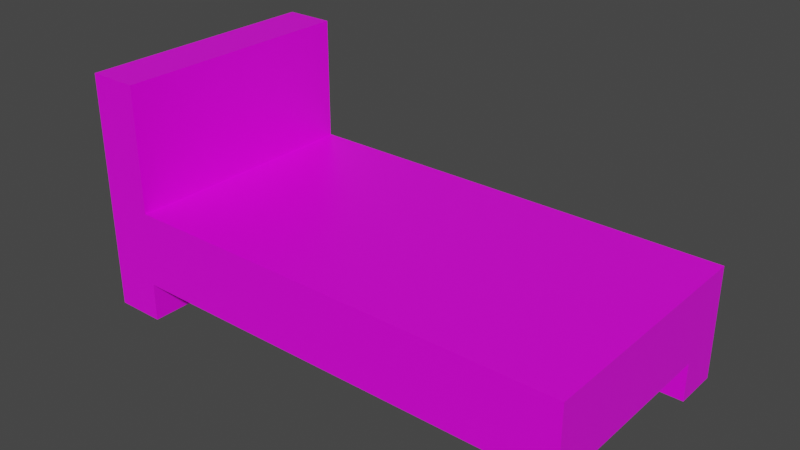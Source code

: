 # Source: bed.blend  (saved by Blender 2.82.7; exported with 4.5.12 LTS)
import bpy
from mathutils import Matrix  # noqa: F401  (used for matrix-valued properties, if any)

bpy.ops.wm.read_factory_settings(use_empty=True)
scene = bpy.context.scene
scene.name = 'Scene'

# ---- collections
col_collection = bpy.data.collections.new('Collection'); scene.collection.children.link(col_collection)

# ---- images (referenced by path relative to the original .blend; pixels are not part of the script)
import os
ASSET_DIR = os.environ.get("B2B_ASSET_DIR", "")  # directory of the original .blend (textures are referenced by path, not embedded)
HERE = os.path.dirname(os.path.abspath(__file__))  # packed textures are extracted next to this script under _unpacked/

def load_image(name, relpath, width, height, colorspace="sRGB"):
    """Load a texture the original file referenced (path relative to the .blend, or extracted next to this script)."""
    p = next((c for c in (os.path.join(HERE, relpath), os.path.join(ASSET_DIR, relpath)) if relpath and os.path.exists(c)), "")
    if p:
        img = bpy.data.images.load(p, check_existing=True)
        img.name = name
    else:  # same state as the original file: an image datablock whose file is absent (Cycles renders it pink)
        img = bpy.data.images.new(name, width, height)
        img.source = "FILE"
        img.filepath = "//" + (relpath or name)
    img.colorspace_settings.name = colorspace
    return img
img_material_base_color = load_image('Material Base Color', 'bed.png', 1024, 1024, 'sRGB')

# ---- materials (node trees are filled in below, after node groups)
mat_material = bpy.data.materials.new('Material')
mat_material.alpha_threshold = 0.0
mat_material.use_transparent_shadow = False
mat_material.line_color = (0.0, 0.0, 0.0, 1.0)

# ---- material node trees
mat_material.use_nodes = True; mat_material.node_tree.nodes.clear()
_N = mat_material.node_tree.nodes; _L = mat_material.node_tree.links
n0 = _N.new('ShaderNodeOutputMaterial'); n0.name = 'Material Output'; n0.location = (300, 300)
n1 = _N.new('ShaderNodeBsdfPrincipled'); n1.name = 'Principled BSDF'; n1.location = (10, 300)
n1.distribution = 'GGX'
n1.subsurface_method = 'BURLEY'
n1.inputs[2].default_value = 0.4
n1.inputs[3].default_value = 1.45
n1.inputs[27].default_value = (0.0, 0.0, 0.0, 1.0)
n1.inputs[28].default_value = 1.0
n2 = _N.new('ShaderNodeTexImage'); n2.name = 'Image Texture'; n2.location = (-280, 280)
n2.image = img_material_base_color
_L.new(n1.outputs[0], n0.inputs[0])
_L.new(n2.outputs[0], n1.inputs[0])
n0.is_active_output = True

# ---- world
world_world = bpy.data.worlds.new('World'); scene.world = world_world
world_world.use_nodes = True; world_world.node_tree.nodes.clear()
_N = world_world.node_tree.nodes; _L = world_world.node_tree.links
n0 = _N.new('ShaderNodeOutputWorld'); n0.name = 'World Output'; n0.location = (300, 300)
n1 = _N.new('ShaderNodeBackground'); n1.name = 'Background'; n1.location = (10, 300)
n1.inputs[0].default_value = (0.05088, 0.05088, 0.05088, 1.0)
_L.new(n1.outputs[0], n0.inputs[0])
n0.is_active_output = True
world_world.color = (0.05088, 0.05088, 0.05088)
world_world.use_sun_shadow = False
world_world.sun_shadow_jitter_overblur = 0.0

# ---- meshes
me_cube = bpy.data.meshes.new('Cube')
me_cube.from_pydata([(3.02, 1.0, -0.3), (3.02, 1.0, 0.3), (3.02, -1.0, -0.3), (3.02, -1.0, 0.3), (-1.0, 1.0, -0.3), (-1.0, 1.0, 0.3), (-1.0, -1.0, -0.3), (-1.0, -1.0, 0.3), (-0.598, 1.0, 0.3), (-0.598, -1.0, -0.3), (-0.598, -1.0, 0.3), (-0.598, 1.0, -0.3), (2.658, -1.0, 0.3), (2.658, 1.0, -0.3), (2.658, 1.0, 0.3), (2.658, -1.0, -0.3), (-1.0, 0.6333, 0.3), (-1.0, -0.6333, 0.3), (3.02, 0.6333, -0.3), (3.02, -0.6333, -0.3), (-1.0, -0.6333, -0.3), (-1.0, 0.6333, -0.3), (3.02, -0.6333, 0.3), (3.02, 0.6333, 0.3), (-0.598, 0.6333, 0.3), (-0.598, -0.6333, 0.3), (-0.598, 0.6333, -0.3), (-0.598, -0.6333, -0.3), (2.658, 0.6333, -0.3), (2.658, -0.6333, -0.3), (2.658, 0.6333, 0.3), (2.658, -0.6333, 0.3), (-1.0, -0.6333, 1.3), (-1.0, -1.0, 1.3), (-0.598, 1.0, 1.3), (-1.0, 1.0, 1.3), (-0.598, -1.0, 1.3), (-0.598, -0.6333, 1.3), (-1.0, 0.6333, 1.3), (-0.598, 0.6333, 1.3), (-0.598, -1.0, -0.6111), (-1.0, -1.0, -0.6111), (3.02, -0.6333, -0.6111), (3.02, -1.0, -0.6111), (-1.0, 0.6333, -0.6111), (-1.0, 1.0, -0.6111), (2.658, 1.0, -0.6111), (3.02, 1.0, -0.6111), (-0.598, 1.0, -0.6111), (-0.598, -0.6333, -0.6111), (2.658, -1.0, -0.6111), (2.658, -0.6333, -0.6111), (3.02, 0.6333, -0.6111), (-1.0, -0.6333, -0.6111), (-0.598, 0.6333, -0.6111), (2.658, 0.6333, -0.6111)], [], [(15, 50, 43, 2), (10, 7, 6, 9), (16, 5, 4, 21), (31, 12, 3, 22), (22, 3, 2, 19), (14, 1, 0, 13), (5, 8, 11, 4), (24, 39, 37, 25), (12, 10, 9, 15), (29, 15, 9, 27), (18, 52, 47, 0), (3, 12, 15, 2), (8, 14, 13, 11), (25, 10, 12, 31), (8, 24, 30, 14), (24, 25, 31, 30), (11, 48, 45, 4), (18, 19, 29, 28), (13, 28, 26, 11), (28, 29, 27, 26), (25, 37, 36, 10), (16, 38, 35, 5), (1, 23, 18, 0), (23, 22, 19, 18), (14, 30, 23, 1), (30, 31, 22, 23), (7, 17, 20, 6), (17, 16, 21, 20), (27, 49, 53, 20), (26, 27, 20, 21), (32, 33, 36, 37), (35, 38, 39, 34), (38, 32, 37, 39), (7, 33, 32, 17), (17, 32, 38, 16), (8, 34, 39, 24), (10, 36, 33, 7), (5, 35, 34, 8), (49, 40, 41, 53), (42, 43, 50, 51), (47, 52, 55, 46), (48, 54, 44, 45), (26, 54, 48, 11), (4, 45, 44, 21), (28, 55, 52, 18), (29, 51, 50, 15), (20, 53, 41, 6), (19, 42, 51, 29), (0, 47, 46, 13), (13, 46, 55, 28), (9, 40, 49, 27), (6, 41, 40, 9), (21, 44, 54, 26), (2, 43, 42, 19)])
_uv = me_cube.uv_layers.new(name='UVMap')
_uv.uv.foreach_set('vector', [0.625, 0.7725, 0.625, 0.7725, 0.625, 0.75, 0.625, 0.75, 0.375, 0.975, 0.375, 1.0, 0.625, 1.0, 0.625, 0.975, 0.375, 0.1667, 0.375, 0.25, 0.625, 0.25, 0.625, 0.1667, 0.3525, 0.6667, 0.3525, 0.75, 0.375, 0.75, 0.375, 0.6667, 0.375, 0.6667, 0.375, 0.75, 0.625, 0.75, 0.625, 0.6667, 0.375, 0.4775, 0.375, 0.5, 0.625, 0.5, 0.625, 0.4775, 0.375, 0.25, 0.375, 0.275, 0.625, 0.275, 0.625, 0.25, 0.15, 0.5833, 0.15, 0.5833, 0.15, 0.6667, 0.15, 0.6667, 0.375, 0.7725, 0.375, 0.975, 0.625, 0.975, 0.625, 0.7725, 0.6475, 0.6667, 0.6475, 0.75, 0.85, 0.75, 0.85, 0.6667, 0.625, 0.5833, 0.625, 0.5833, 0.625, 0.5, 0.625, 0.5, 0.375, 0.75, 0.375, 0.7725, 0.625, 0.7725, 0.625, 0.75, 0.375, 0.275, 0.375, 0.4775, 0.625, 0.4775, 0.625, 0.275, 0.15, 0.6667, 0.15, 0.75, 0.3525, 0.75, 0.3525, 0.6667, 0.15, 0.5, 0.15, 0.5833, 0.3525, 0.5833, 0.3525, 0.5, 0.15, 0.5833, 0.15, 0.6667, 0.3525, 0.6667, 0.3525, 0.5833, 0.625, 0.275, 0.625, 0.275, 0.625, 0.25, 0.625, 0.25, 0.625, 0.5833, 0.625, 0.6667, 0.6475, 0.6667, 0.6475, 0.5833, 0.6475, 0.5, 0.6475, 0.5833, 0.85, 0.5833, 0.85, 0.5, 0.6475, 0.5833, 0.6475, 0.6667, 0.85, 0.6667, 0.85, 0.5833, 0.15, 0.6667, 0.15, 0.6667, 0.15, 0.75, 0.15, 0.75, 0.375, 0.1667, 0.375, 0.1667, 0.375, 0.25, 0.375, 0.25, 0.375, 0.5, 0.375, 0.5833, 0.625, 0.5833, 0.625, 0.5, 0.375, 0.5833, 0.375, 0.6667, 0.625, 0.6667, 0.625, 0.5833, 0.3525, 0.5, 0.3525, 0.5833, 0.375, 0.5833, 0.375, 0.5, 0.3525, 0.5833, 0.3525, 0.6667, 0.375, 0.6667, 0.375, 0.5833, 0.375, 0.0, 0.375, 0.08333, 0.625, 0.08333, 0.625, 0.0, 0.375, 0.08333, 0.375, 0.1667, 0.625, 0.1667, 0.625, 0.08333, 0.85, 0.6667, 0.85, 0.6667, 0.875, 0.6667, 0.875, 0.6667, 0.85, 0.5833, 0.85, 0.6667, 0.875, 0.6667, 0.875, 0.5833, 0.125, 0.6667, 0.125, 0.75, 0.15, 0.75, 0.15, 0.6667, 0.125, 0.5, 0.125, 0.5833, 0.15, 0.5833, 0.15, 0.5, 0.125, 0.5833, 0.125, 0.6667, 0.15, 0.6667, 0.15, 0.5833, 0.375, 0.0, 0.375, 0.0, 0.375, 0.08333, 0.375, 0.08333, 0.375, 0.08333, 0.375, 0.08333, 0.375, 0.1667, 0.375, 0.1667, 0.15, 0.5, 0.15, 0.5, 0.15, 0.5833, 0.15, 0.5833, 0.375, 0.975, 0.375, 0.975, 0.375, 1.0, 0.375, 1.0, 0.375, 0.25, 0.375, 0.25, 0.375, 0.275, 0.375, 0.275, 0.85, 0.6667, 0.85, 0.75, 0.875, 0.75, 0.875, 0.6667, 0.625, 0.6667, 0.625, 0.75, 0.6475, 0.75, 0.6475, 0.6667, 0.625, 0.5, 0.625, 0.5833, 0.6475, 0.5833, 0.6475, 0.5, 0.85, 0.5, 0.85, 0.5833, 0.875, 0.5833, 0.875, 0.5, 0.85, 0.5833, 0.85, 0.5833, 0.85, 0.5, 0.85, 0.5, 0.625, 0.25, 0.625, 0.25, 0.625, 0.1667, 0.625, 0.1667, 0.6475, 0.5833, 0.6475, 0.5833, 0.625, 0.5833, 0.625, 0.5833, 0.6475, 0.6667, 0.6475, 0.6667, 0.6475, 0.75, 0.6475, 0.75, 0.625, 0.08333, 0.625, 0.08333, 0.625, 0.0, 0.625, 0.0, 0.625, 0.6667, 0.625, 0.6667, 0.6475, 0.6667, 0.6475, 0.6667, 0.625, 0.5, 0.625, 0.5, 0.625, 0.4775, 0.625, 0.4775, 0.6475, 0.5, 0.6475, 0.5, 0.6475, 0.5833, 0.6475, 0.5833, 0.85, 0.75, 0.85, 0.75, 0.85, 0.6667, 0.85, 0.6667, 0.625, 1.0, 0.625, 1.0, 0.625, 0.975, 0.625, 0.975, 0.875, 0.5833, 0.875, 0.5833, 0.85, 0.5833, 0.85, 0.5833, 0.625, 0.75, 0.625, 0.75, 0.625, 0.6667, 0.625, 0.6667])
me_cube.materials.append(mat_material)
me_cube.use_remesh_preserve_volume = False
me_cube.use_remesh_preserve_attributes = False
me_cube.use_mirror_vertex_groups = False
me_cube.use_paint_bone_selection = False
me_cube.use_paint_mask = True
me_cube.update()

# ---- objects
ob_cube = bpy.data.objects.new('Cube', me_cube)

# ---- transforms, parenting, visibility, modifiers, constraints
ob_cube.location = (0.0, 0.0, 0.0)
ob_cube.lock_rotations_4d = False
ob_cube.empty_display_type = 'ARROWS'
ob_cube.lineart.crease_threshold = 0.0

# ---- collection membership
col_collection.objects.link(ob_cube)

# ---- scene / render settings (as saved in the file)
scene.frame_start = 1; scene.frame_end = 250; scene.frame_set(6)
scene.render.engine = 'BLENDER_EEVEE_NEXT'
scene.cycles.use_denoising = False
scene.cycles.samples = 128
scene.cycles.sampling_pattern = 'TABULATED_SOBOL'
scene.cycles.use_adaptive_sampling = False
scene.cycles.use_light_tree = False
scene.view_settings.view_transform = 'Filmic'
bpy.context.view_layer.update()

# ---- added for rendering (the .blend has no active camera and no usable light): camera, sun
cam_auto = bpy.data.cameras.new('AutoCamera')
cam_auto.lens = 50.0
cam_auto.sensor_width = 36.0
cam_auto.clip_end = 1000.0
ob_auto_camera = bpy.data.objects.new('AutoCamera', cam_auto)
scene.collection.objects.link(ob_auto_camera)
ob_auto_camera.location = (5.52471, -5.41777, 3.95627)
ob_auto_camera.rotation_euler = (1.09748, -7.21219e-08, 0.694738)
scene.camera = ob_auto_camera
light_auto_sun = bpy.data.lights.new('AutoSun', 'SUN')
light_auto_sun.energy = 3.0
light_auto_sun.angle = 0.0523599
ob_auto_sun = bpy.data.objects.new('AutoSun', light_auto_sun)
scene.collection.objects.link(ob_auto_sun)
ob_auto_sun.rotation_euler = (0.872665, 0.174533, 0.523599)
bpy.context.view_layer.update()
